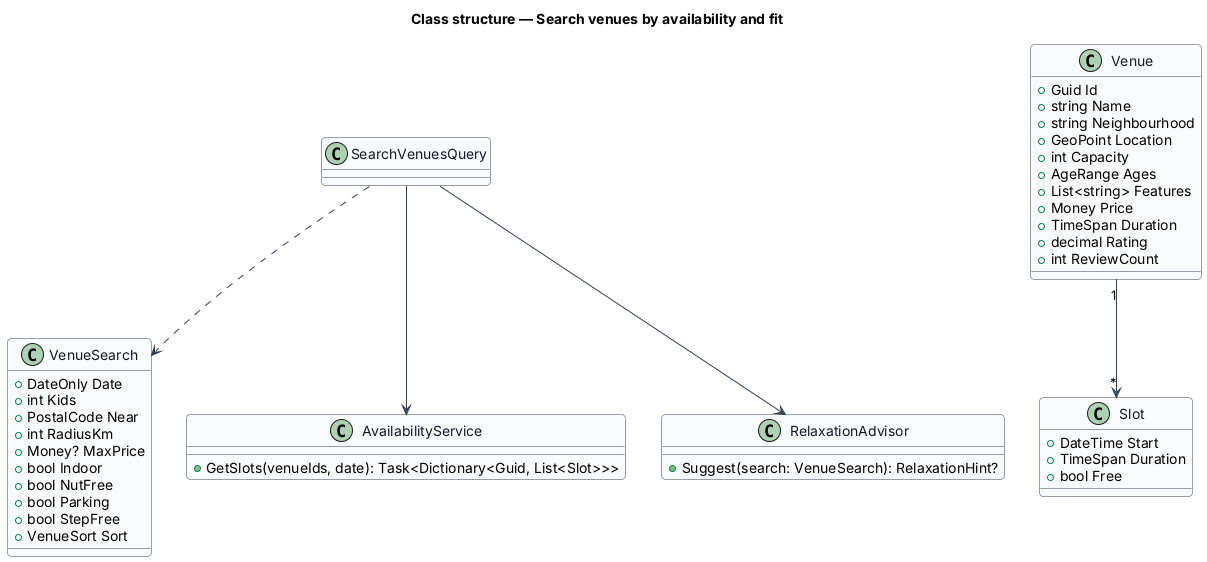

The diagram above was rendered by PlantUML. Its source (embedded in the PNG):
@startuml
skinparam backgroundColor #FFFFFF
skinparam shadowing false
skinparam roundcorner 8
skinparam defaultFontName Arial
skinparam ArrowColor #344054
skinparam class {
  BorderColor #344054
  FontColor #101828
  BackgroundColor #F9FAFB
}
title Class structure — Search venues by availability and fit

class VenueSearch {
  +DateOnly Date
  +int Kids
  +PostalCode Near
  +int RadiusKm
  +Money? MaxPrice
  +bool Indoor
  +bool NutFree
  +bool Parking
  +bool StepFree
  +VenueSort Sort
}
class Venue {
  +Guid Id
  +string Name
  +string Neighbourhood
  +GeoPoint Location
  +int Capacity
  +AgeRange Ages
  +List<string> Features
  +Money Price
  +TimeSpan Duration
  +decimal Rating
  +int ReviewCount
}
class Slot {
  +DateTime Start
  +TimeSpan Duration
  +bool Free
}
class AvailabilityService {
  +GetSlots(venueIds, date): Task<Dictionary<Guid, List<Slot>>>
}
class RelaxationAdvisor {
  +Suggest(search: VenueSearch): RelaxationHint?
}
SearchVenuesQuery ..> VenueSearch
SearchVenuesQuery --> AvailabilityService
SearchVenuesQuery --> RelaxationAdvisor
Venue "1" --> "*" Slot
@enduml